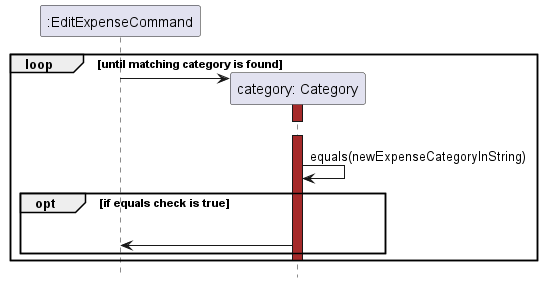

The diagram above was rendered by PlantUML. Its source (embedded in the PNG):
@startuml  edit_expense_command_find

hide footbox
skinparam MinClassWidth 50
skinparam ParticipantPadding 10
skinparam Shadowing false
skinparam DefaultTextAlignment center
skinparam packageStyle Rectangle

participant ":EditExpenseCommand" as Command  order 1
participant "category: Category" as Category order 2
skinparam Sequence {
    MessageAlign center
    BoxFontSize 15
    BoxPadding 0
    BoxFontColor #FFFFFF
    ReferenceBackgroundColor #FFFFFF
}

loop until matching category is found 
    create Category
    Command -> Category
    activate Category #Brown
    Category -[hidden]> Command
    deactivate Category

    Command-[hidden]->Category
     activate Category #Brown 
    Category -> Category :equals(newExpenseCategoryInString)
    opt if equals check is true
       Category -[hidden]> Category
       Category -> Command
    end
    deactivate Category 
end
@enduml